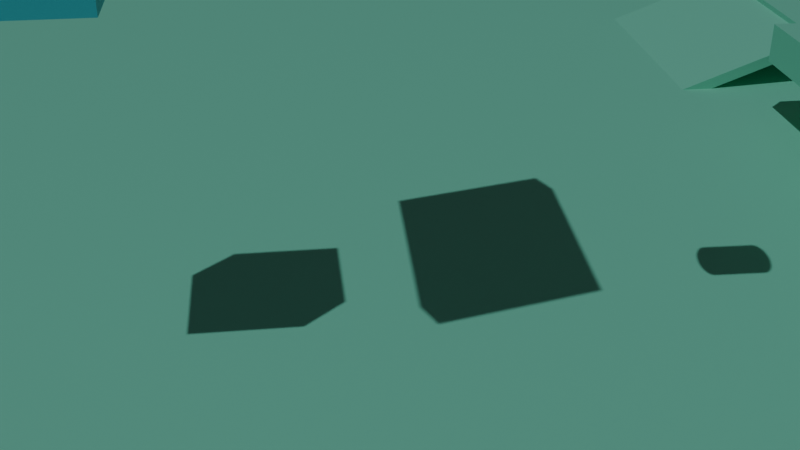 # Source: game_example.blend  (saved by Blender 4.2.67; exported with 4.5.12 LTS)
import bpy
from mathutils import Matrix  # noqa: F401  (used for matrix-valued properties, if any)

bpy.ops.wm.read_factory_settings(use_empty=True)
scene = bpy.context.scene
scene.name = 'World'
col_direct = bpy.data.collections.new('Direct')  # instanced only; not linked into the scene
col_with_empty = bpy.data.collections.new('With Empty')  # instanced only; not linked into the scene
col_wireframes = bpy.data.collections.new('Wireframes')  # instanced only; not linked into the scene
col_static = bpy.data.collections.new('static')  # instanced only; not linked into the scene

# ---- materials (node trees are filled in below, after node groups)
mat_material_003 = bpy.data.materials.new('Material.003')
mat_material_002 = bpy.data.materials.new('Material.002')
mat_material_001 = bpy.data.materials.new('Material.001')

# ---- material node trees
mat_material_003.use_nodes = True; mat_material_003.node_tree.nodes.clear()
_N = mat_material_003.node_tree.nodes; _L = mat_material_003.node_tree.links
n0 = _N.new('ShaderNodeBsdfPrincipled'); n0.name = 'Principled BSDF'; n0.location = (10, 300)
n0.inputs[0].default_value = (0.07932, 0.6339, 0.8, 1.0)
n1 = _N.new('ShaderNodeOutputMaterial'); n1.name = 'Material Output'; n1.location = (300, 300)
_L.new(n0.outputs[0], n1.inputs[0])
n1.is_active_output = True
mat_material_002.use_nodes = True; mat_material_002.node_tree.nodes.clear()
_N = mat_material_002.node_tree.nodes; _L = mat_material_002.node_tree.links
n0 = _N.new('ShaderNodeBsdfPrincipled'); n0.name = 'Principled BSDF'; n0.location = (10, 300)
n0.inputs[0].default_value = (0.8001, 0.0, 0.07449, 1.0)
n1 = _N.new('ShaderNodeOutputMaterial'); n1.name = 'Material Output'; n1.location = (300, 300)
_L.new(n0.outputs[0], n1.inputs[0])
n1.is_active_output = True
mat_material_001.use_nodes = True; mat_material_001.node_tree.nodes.clear()
_N = mat_material_001.node_tree.nodes; _L = mat_material_001.node_tree.links
n0 = _N.new('ShaderNodeBsdfPrincipled'); n0.name = 'Principled BSDF'; n0.location = (10, 300)
n0.inputs[0].default_value = (0.2229, 0.8024, 0.5999, 1.0)
n1 = _N.new('ShaderNodeOutputMaterial'); n1.name = 'Material Output'; n1.location = (300, 300)
_L.new(n0.outputs[0], n1.inputs[0])
n1.is_active_output = True

# ---- world
world_world = bpy.data.worlds.new('World'); scene.world = world_world
world_world.use_nodes = True; world_world.node_tree.nodes.clear()
_N = world_world.node_tree.nodes; _L = world_world.node_tree.links
n0 = _N.new('ShaderNodeOutputWorld'); n0.name = 'World Output'; n0.location = (300, 300)
n1 = _N.new('ShaderNodeBackground'); n1.name = 'Background'; n1.location = (10, 300)
n1.inputs[0].default_value = (0.05088, 0.05088, 0.05088, 1.0)
_L.new(n1.outputs[0], n0.inputs[0])
n0.is_active_output = True
world_world.color = (0.05088, 0.05088, 0.05088)
world_world.sun_shadow_jitter_overblur = 0.0

# ---- cameras
cam_camera = bpy.data.cameras.new('Camera')

# ---- lights
light_sun = bpy.data.lights.new('Sun', 'SUN')
light_sun.energy = 1.0

# ---- meshes
me_cube = bpy.data.meshes.new('Cube')
me_cube.from_pydata([(-1.0, -1.0, -1.0), (-1.0, -1.0, 1.0), (-1.0, 1.0, -1.0), (-1.0, 1.0, 1.0), (1.0, -1.0, -1.0), (1.0, -1.0, 1.0), (1.0, 1.0, -1.0), (1.0, 1.0, 1.0)], [], [(0, 1, 3, 2), (2, 3, 7, 6), (6, 7, 5, 4), (4, 5, 1, 0), (2, 6, 4, 0), (7, 3, 1, 5)])
_uv = me_cube.uv_layers.new(name='UVMap')
_uv.uv.foreach_set('vector', [0.375, 0.0, 0.625, 0.0, 0.625, 0.25, 0.375, 0.25, 0.375, 0.25, 0.625, 0.25, 0.625, 0.5, 0.375, 0.5, 0.375, 0.5, 0.625, 0.5, 0.625, 0.75, 0.375, 0.75, 0.375, 0.75, 0.625, 0.75, 0.625, 1.0, 0.375, 1.0, 0.125, 0.5, 0.375, 0.5, 0.375, 0.75, 0.125, 0.75, 0.625, 0.5, 0.875, 0.5, 0.875, 0.75, 0.625, 0.75])
me_cube.materials.append(mat_material_003)
me_cube.update()
me_cube_003 = bpy.data.meshes.new('Cube.003')
me_cube_003.from_pydata([(-1.0, -1.0, -1.0), (-1.0, -1.0, 1.0), (-1.0, 1.0, -1.0), (-1.0, 1.0, 1.0), (1.0, -1.0, -1.0), (1.0, -1.0, 1.0), (1.0, 1.0, -1.0), (1.0, 1.0, 1.0)], [], [(0, 1, 3, 2), (2, 3, 7, 6), (6, 7, 5, 4), (4, 5, 1, 0), (2, 6, 4, 0), (7, 3, 1, 5)])
_uv = me_cube_003.uv_layers.new(name='UVMap')
_uv.uv.foreach_set('vector', [0.375, 0.0, 0.625, 0.0, 0.625, 0.25, 0.375, 0.25, 0.375, 0.25, 0.625, 0.25, 0.625, 0.5, 0.375, 0.5, 0.375, 0.5, 0.625, 0.5, 0.625, 0.75, 0.375, 0.75, 0.375, 0.75, 0.625, 0.75, 0.625, 1.0, 0.375, 1.0, 0.125, 0.5, 0.375, 0.5, 0.375, 0.75, 0.125, 0.75, 0.625, 0.5, 0.875, 0.5, 0.875, 0.75, 0.625, 0.75])
me_cube_003.update()
me_cylinder = bpy.data.meshes.new('Cylinder')
me_cylinder.from_pydata([(0.0, 0.5, -0.5), (0.0, 0.5, 0.5), (0.09755, 0.4904, -0.5), (0.09755, 0.4904, 0.5), (0.1913, 0.4619, -0.5), (0.1913, 0.4619, 0.5), (0.2778, 0.4157, -0.5), (0.2778, 0.4157, 0.5), (0.3536, 0.3536, -0.5), (0.3536, 0.3536, 0.5), (0.4157, 0.2778, -0.5), (0.4157, 0.2778, 0.5), (0.4619, 0.1913, -0.5), (0.4619, 0.1913, 0.5), (0.4904, 0.09755, -0.5), (0.4904, 0.09755, 0.5), (0.5, 0.0, -0.5), (0.5, 0.0, 0.5), (0.4904, -0.09755, -0.5), (0.4904, -0.09755, 0.5), (0.4619, -0.1913, -0.5), (0.4619, -0.1913, 0.5), (0.4157, -0.2778, -0.5), (0.4157, -0.2778, 0.5), (0.3536, -0.3536, -0.5), (0.3536, -0.3536, 0.5), (0.2778, -0.4157, -0.5), (0.2778, -0.4157, 0.5), (0.1913, -0.4619, -0.5), (0.1913, -0.4619, 0.5), (0.09755, -0.4904, -0.5), (0.09755, -0.4904, 0.5), (0.0, -0.5, -0.5), (0.0, -0.5, 0.5), (-0.09755, -0.4904, -0.5), (-0.09755, -0.4904, 0.5), (-0.1913, -0.4619, -0.5), (-0.1913, -0.4619, 0.5), (-0.2778, -0.4157, -0.5), (-0.2778, -0.4157, 0.5), (-0.3536, -0.3536, -0.5), (-0.3536, -0.3536, 0.5), (-0.4157, -0.2778, -0.5), (-0.4157, -0.2778, 0.5), (-0.4619, -0.1913, -0.5), (-0.4619, -0.1913, 0.5), (-0.4904, -0.09755, -0.5), (-0.4904, -0.09755, 0.5), (-0.5, 0.0, -0.5), (-0.5, 0.0, 0.5), (-0.4904, 0.09755, -0.5), (-0.4904, 0.09755, 0.5), (-0.4619, 0.1913, -0.5), (-0.4619, 0.1913, 0.5), (-0.4157, 0.2778, -0.5), (-0.4157, 0.2778, 0.5), (-0.3536, 0.3536, -0.5), (-0.3536, 0.3536, 0.5), (-0.2778, 0.4157, -0.5), (-0.2778, 0.4157, 0.5), (-0.1913, 0.4619, -0.5), (-0.1913, 0.4619, 0.5), (-0.09755, 0.4904, -0.5), (-0.09755, 0.4904, 0.5)], [(0, 2), (3, 1), (0, 1), (3, 2), (2, 4), (5, 3), (5, 4), (4, 6), (7, 5), (7, 6), (6, 8), (9, 7), (9, 8), (8, 10), (11, 9), (11, 10), (10, 12), (13, 11), (13, 12), (12, 14), (15, 13), (15, 14), (14, 16), (17, 15), (17, 16), (16, 18), (19, 17), (19, 18), (18, 20), (21, 19), (21, 20), (20, 22), (23, 21), (23, 22), (22, 24), (25, 23), (25, 24), (24, 26), (27, 25), (27, 26), (26, 28), (29, 27), (29, 28), (28, 30), (31, 29), (31, 30), (30, 32), (33, 31), (33, 32), (32, 34), (35, 33), (35, 34), (34, 36), (37, 35), (37, 36), (36, 38), (39, 37), (39, 38), (38, 40), (41, 39), (41, 40), (40, 42), (43, 41), (43, 42), (42, 44), (45, 43), (45, 44), (44, 46), (47, 45), (47, 46), (46, 48), (49, 47), (49, 48), (48, 50), (51, 49), (51, 50), (50, 52), (53, 51), (53, 52), (52, 54), (55, 53), (55, 54), (54, 56), (57, 55), (57, 56), (56, 58), (59, 57), (59, 58), (58, 60), (61, 59), (61, 60), (60, 62), (63, 61), (63, 62), (62, 0), (1, 63)], [])
_uv = me_cylinder.uv_layers.new(name='UVMap')
_uv.uv.foreach_set('vector', [])
me_cylinder.update()
me_cylinder_001 = bpy.data.meshes.new('Cylinder.001')
me_cylinder_001.from_pydata([(0.0, 0.5, -0.5), (0.0, 0.5, 0.5), (0.09755, 0.4904, -0.5), (0.09755, 0.4904, 0.5), (0.1913, 0.4619, -0.5), (0.1913, 0.4619, 0.5), (0.2778, 0.4157, -0.5), (0.2778, 0.4157, 0.5), (0.3536, 0.3536, -0.5), (0.3536, 0.3536, 0.5), (0.4157, 0.2778, -0.5), (0.4157, 0.2778, 0.5), (0.4619, 0.1913, -0.5), (0.4619, 0.1913, 0.5), (0.4904, 0.09755, -0.5), (0.4904, 0.09755, 0.5), (0.5, 0.0, -0.5), (0.5, 0.0, 0.5), (0.4904, -0.09755, -0.5), (0.4904, -0.09755, 0.5), (0.4619, -0.1913, -0.5), (0.4619, -0.1913, 0.5), (0.4157, -0.2778, -0.5), (0.4157, -0.2778, 0.5), (0.3536, -0.3536, -0.5), (0.3536, -0.3536, 0.5), (0.2778, -0.4157, -0.5), (0.2778, -0.4157, 0.5), (0.1913, -0.4619, -0.5), (0.1913, -0.4619, 0.5), (0.09755, -0.4904, -0.5), (0.09755, -0.4904, 0.5), (0.0, -0.5, -0.5), (0.0, -0.5, 0.5), (-0.09755, -0.4904, -0.5), (-0.09755, -0.4904, 0.5), (-0.1913, -0.4619, -0.5), (-0.1913, -0.4619, 0.5), (-0.2778, -0.4157, -0.5), (-0.2778, -0.4157, 0.5), (-0.3536, -0.3536, -0.5), (-0.3536, -0.3536, 0.5), (-0.4157, -0.2778, -0.5), (-0.4157, -0.2778, 0.5), (-0.4619, -0.1913, -0.5), (-0.4619, -0.1913, 0.5), (-0.4904, -0.09755, -0.5), (-0.4904, -0.09755, 0.5), (-0.5, 0.0, -0.5), (-0.5, 0.0, 0.5), (-0.4904, 0.09755, -0.5), (-0.4904, 0.09755, 0.5), (-0.4619, 0.1913, -0.5), (-0.4619, 0.1913, 0.5), (-0.4157, 0.2778, -0.5), (-0.4157, 0.2778, 0.5), (-0.3536, 0.3536, -0.5), (-0.3536, 0.3536, 0.5), (-0.2778, 0.4157, -0.5), (-0.2778, 0.4157, 0.5), (-0.1913, 0.4619, -0.5), (-0.1913, 0.4619, 0.5), (-0.09755, 0.4904, -0.5), (-0.09755, 0.4904, 0.5)], [], [(0, 1, 3, 2), (2, 3, 5, 4), (4, 5, 7, 6), (6, 7, 9, 8), (8, 9, 11, 10), (10, 11, 13, 12), (12, 13, 15, 14), (14, 15, 17, 16), (16, 17, 19, 18), (18, 19, 21, 20), (20, 21, 23, 22), (22, 23, 25, 24), (24, 25, 27, 26), (26, 27, 29, 28), (28, 29, 31, 30), (30, 31, 33, 32), (32, 33, 35, 34), (34, 35, 37, 36), (36, 37, 39, 38), (38, 39, 41, 40), (40, 41, 43, 42), (42, 43, 45, 44), (44, 45, 47, 46), (46, 47, 49, 48), (48, 49, 51, 50), (50, 51, 53, 52), (52, 53, 55, 54), (54, 55, 57, 56), (56, 57, 59, 58), (58, 59, 61, 60), (3, 1, 63, 61, 59, 57, 55, 53, 51, 49, 47, 45, 43, 41, 39, 37, 35, 33, 31, 29, 27, 25, 23, 21, 19, 17, 15, 13, 11, 9, 7, 5), (60, 61, 63, 62), (62, 63, 1, 0), (0, 2, 4, 6, 8, 10, 12, 14, 16, 18, 20, 22, 24, 26, 28, 30, 32, 34, 36, 38, 40, 42, 44, 46, 48, 50, 52, 54, 56, 58, 60, 62)])
_uv = me_cylinder_001.uv_layers.new(name='UVMap')
_uv.uv.foreach_set('vector', [1.0, 0.5, 1.0, 1.0, 0.9688, 1.0, 0.9688, 0.5, 0.9688, 0.5, 0.9688, 1.0, 0.9375, 1.0, 0.9375, 0.5, 0.9375, 0.5, 0.9375, 1.0, 0.9062, 1.0, 0.9062, 0.5, 0.9062, 0.5, 0.9062, 1.0, 0.875, 1.0, 0.875, 0.5, 0.875, 0.5, 0.875, 1.0, 0.8438, 1.0, 0.8438, 0.5, 0.8438, 0.5, 0.8438, 1.0, 0.8125, 1.0, 0.8125, 0.5, 0.8125, 0.5, 0.8125, 1.0, 0.7812, 1.0, 0.7812, 0.5, 0.7812, 0.5, 0.7812, 1.0, 0.75, 1.0, 0.75, 0.5, 0.75, 0.5, 0.75, 1.0, 0.7188, 1.0, 0.7188, 0.5, 0.7188, 0.5, 0.7188, 1.0, 0.6875, 1.0, 0.6875, 0.5, 0.6875, 0.5, 0.6875, 1.0, 0.6562, 1.0, 0.6562, 0.5, 0.6562, 0.5, 0.6562, 1.0, 0.625, 1.0, 0.625, 0.5, 0.625, 0.5, 0.625, 1.0, 0.5938, 1.0, 0.5938, 0.5, 0.5938, 0.5, 0.5938, 1.0, 0.5625, 1.0, 0.5625, 0.5, 0.5625, 0.5, 0.5625, 1.0, 0.5312, 1.0, 0.5312, 0.5, 0.5312, 0.5, 0.5312, 1.0, 0.5, 1.0, 0.5, 0.5, 0.5, 0.5, 0.5, 1.0, 0.4688, 1.0, 0.4688, 0.5, 0.4688, 0.5, 0.4688, 1.0, 0.4375, 1.0, 0.4375, 0.5, 0.4375, 0.5, 0.4375, 1.0, 0.4062, 1.0, 0.4062, 0.5, 0.4062, 0.5, 0.4062, 1.0, 0.375, 1.0, 0.375, 0.5, 0.375, 0.5, 0.375, 1.0, 0.3438, 1.0, 0.3438, 0.5, 0.3438, 0.5, 0.3438, 1.0, 0.3125, 1.0, 0.3125, 0.5, 0.3125, 0.5, 0.3125, 1.0, 0.2812, 1.0, 0.2812, 0.5, 0.2812, 0.5, 0.2812, 1.0, 0.25, 1.0, 0.25, 0.5, 0.25, 0.5, 0.25, 1.0, 0.2188, 1.0, 0.2188, 0.5, 0.2188, 0.5, 0.2188, 1.0, 0.1875, 1.0, 0.1875, 0.5, 0.1875, 0.5, 0.1875, 1.0, 0.1562, 1.0, 0.1562, 0.5, 0.1562, 0.5, 0.1562, 1.0, 0.125, 1.0, 0.125, 0.5, 0.125, 0.5, 0.125, 1.0, 0.09375, 1.0, 0.09375, 0.5, 0.09375, 0.5, 0.09375, 1.0, 0.0625, 1.0, 0.0625, 0.5, 0.2968, 0.4854, 0.25, 0.49, 0.2032, 0.4854, 0.1582, 0.4717, 0.1167, 0.4496, 0.08029, 0.4197, 0.05045, 0.3833, 0.02827, 0.3418, 0.01461, 0.2968, 0.01, 0.25, 0.01461, 0.2032, 0.02827, 0.1582, 0.05045, 0.1167, 0.08029, 0.08029, 0.1167, 0.05045, 0.1582, 0.02827, 0.2032, 0.01461, 0.25, 0.01, 0.2968, 0.01461, 0.3418, 0.02827, 0.3833, 0.05045, 0.4197, 0.08029, 0.4496, 0.1167, 0.4717, 0.1582, 0.4854, 0.2032, 0.49, 0.25, 0.4854, 0.2968, 0.4717, 0.3418, 0.4496, 0.3833, 0.4197, 0.4197, 0.3833, 0.4496, 0.3418, 0.4717, 0.0625, 0.5, 0.0625, 1.0, 0.03125, 1.0, 0.03125, 0.5, 0.03125, 0.5, 0.03125, 1.0, 0.0, 1.0, 0.0, 0.5, 0.75, 0.49, 0.7968, 0.4854, 0.8418, 0.4717, 0.8833, 0.4496, 0.9197, 0.4197, 0.9496, 0.3833, 0.9717, 0.3418, 0.9854, 0.2968, 0.99, 0.25, 0.9854, 0.2032, 0.9717, 0.1582, 0.9496, 0.1167, 0.9197, 0.08029, 0.8833, 0.05045, 0.8418, 0.02827, 0.7968, 0.01461, 0.75, 0.01, 0.7032, 0.01461, 0.6582, 0.02827, 0.6167, 0.05045, 0.5803, 0.08029, 0.5504, 0.1167, 0.5283, 0.1582, 0.5146, 0.2032, 0.51, 0.25, 0.5146, 0.2968, 0.5283, 0.3418, 0.5504, 0.3833, 0.5803, 0.4197, 0.6167, 0.4496, 0.6582, 0.4717, 0.7032, 0.4854])
me_cylinder_001.materials.append(mat_material_002)
me_cylinder_001.update()
me_cube_007 = bpy.data.meshes.new('Cube.007')
me_cube_007.from_pydata([(-1.0, -1.0, -1.0), (-1.0, -1.0, 1.0), (-1.0, 1.0, -1.0), (-1.0, 1.0, 1.0), (1.0, -1.0, -1.0), (1.0, -1.0, 1.0), (1.0, 1.0, -1.0), (1.0, 1.0, 1.0)], [], [(0, 1, 3, 2), (2, 3, 7, 6), (6, 7, 5, 4), (4, 5, 1, 0), (2, 6, 4, 0), (7, 3, 1, 5)])
_uv = me_cube_007.uv_layers.new(name='UVMap')
_uv.uv.foreach_set('vector', [0.375, 0.0, 0.625, 0.0, 0.625, 0.25, 0.375, 0.25, 0.375, 0.25, 0.625, 0.25, 0.625, 0.5, 0.375, 0.5, 0.375, 0.5, 0.625, 0.5, 0.625, 0.75, 0.375, 0.75, 0.375, 0.75, 0.625, 0.75, 0.625, 1.0, 0.375, 1.0, 0.125, 0.5, 0.375, 0.5, 0.375, 0.75, 0.125, 0.75, 0.625, 0.5, 0.875, 0.5, 0.875, 0.75, 0.625, 0.75])
me_cube_007.materials.append(mat_material_001)
me_cube_007.update()

# ---- objects
ob_sun = bpy.data.objects.new('Sun', light_sun)
ob_direct = bpy.data.objects.new('Direct', None)
ob_with_empty = bpy.data.objects.new('With Empty', None)
ob_wireframes = bpy.data.objects.new('Wireframes', None)
ob_static = bpy.data.objects.new('static', None)
ob_camera = bpy.data.objects.new('Camera', cam_camera)
ob_static_004 = bpy.data.objects.new('static.004', None)
ob_static_001 = bpy.data.objects.new('static.001', None)
ob_static_002 = bpy.data.objects.new('static.002', None)
ob_static_003 = bpy.data.objects.new('static.003', None)
ob_cube = bpy.data.objects.new('Cube', me_cube)
ob_board = bpy.data.objects.new('Board', me_cube_003)
ob_empty = bpy.data.objects.new('Empty', None)
ob_cylinder = bpy.data.objects.new('Cylinder', me_cylinder)
ob_cylinder_001 = bpy.data.objects.new('Cylinder.001', me_cylinder_001)
ob_empty_001 = bpy.data.objects.new('Empty.001', None)
ob_ground = bpy.data.objects.new('Ground', me_cube_007)

# ---- transforms, parenting, visibility, modifiers, constraints
ob_sun.location = (0.0, 0.0, 0.0)
ob_sun.rotation_euler = (0.3491, 0.3491, 0.0)
ob_direct.location = (0.0, -3.142, 7.508)
ob_direct.instance_type = 'COLLECTION'
ob_with_empty.location = (0.0, 0.0, 10.86)
ob_with_empty.rotation_euler = (-0.9491, -0.2896, -0.1423)
ob_with_empty.instance_type = 'COLLECTION'
ob_wireframes.location = (0.0, 5.767, 7.459)
ob_wireframes.rotation_euler = (-1.653, -0.0, 0.0)
ob_wireframes.instance_type = 'COLLECTION'
ob_static.location = (0.0, 0.0, 0.0)
ob_static.scale = (2.759, 2.376, 1.0)
ob_static.instance_type = 'COLLECTION'
ob_camera.location = (14.96, 0.0, 10.75)
ob_camera.rotation_euler = (1.084, -4.619e-06, 1.45)
ob_static_004.location = (-4.072, 16.7, 2.095)
ob_static_004.scale = (0.5456, 0.4698, 2.328)
ob_static_004.instance_type = 'COLLECTION'
ob_static_001.location = (-14.58, 16.7, 1.33)
ob_static_001.scale = (0.3091, 0.2662, 1.319)
ob_static_001.instance_type = 'COLLECTION'
ob_static_002.location = (-14.58, 12.46, 0.7106)
ob_static_002.rotation_euler = (0.3604, 6.726e-18, 1.019e-19)
ob_static_002.scale = (0.3091, 0.1903, 0.7054)
ob_static_002.instance_type = 'COLLECTION'
ob_static_003.location = (7.007, 16.7, 3.496)
ob_static_003.scale = (0.5456, 0.4698, 2.328)
ob_static_003.instance_type = 'COLLECTION'
ob_cube.location = (0.0, 0.0, 0.0)
ob_board.location = (0.0, 0.0, 0.0)
ob_board.scale = (2.5, 0.5, 1.5)
ob_empty.parent = ob_board
ob_empty.matrix_parent_inverse = Matrix(((0.4, -0.0, 0.0, -0.0), (-0.0, 2.0, -0.0, 0.0), (0.0, -0.0, 0.6667, -0.0), (-0.0, 0.0, -0.0, 1.0)))
ob_empty.location = (0.0, 0.0, 0.0)
ob_empty.scale = (5.0, 1.0, 3.0)
ob_empty.empty_display_type = 'CUBE'
ob_empty.empty_display_size = 0.5
ob_cylinder.parent = ob_cylinder_001
ob_cylinder.location = (0.0, 0.0, 0.0)
ob_cylinder_001.location = (0.0, 0.0, 0.0)
ob_empty_001.parent = ob_ground
ob_empty_001.matrix_parent_inverse = Matrix(((0.4, -0.0, 0.0, -0.0), (-0.0, 2.0, -0.0, 0.0), (0.0, -0.0, 0.6667, -0.0), (-0.0, 0.0, -0.0, 1.0)))
ob_empty_001.location = (0.0, 0.0, 0.0)
ob_empty_001.scale = (5.0, 1.0, 3.0)
ob_empty_001.empty_display_type = 'CUBE'
ob_empty_001.empty_display_size = 0.5
ob_ground.location = (0.0, 0.0, 0.0)
ob_ground.scale = (10.0, 10.0, 0.2)
ob_direct.instance_collection = col_direct
ob_with_empty.instance_collection = col_with_empty
ob_wireframes.instance_collection = col_wireframes
ob_static.instance_collection = col_static
ob_static_004.instance_collection = col_static
ob_static_001.instance_collection = col_static
ob_static_002.instance_collection = col_static
ob_static_003.instance_collection = col_static

# ---- collection membership
scene.collection.objects.link(ob_sun)
scene.collection.objects.link(ob_direct)
scene.collection.objects.link(ob_with_empty)
scene.collection.objects.link(ob_wireframes)
scene.collection.objects.link(ob_static)
scene.collection.objects.link(ob_camera)
scene.collection.objects.link(ob_static_004)
scene.collection.objects.link(ob_static_001)
scene.collection.objects.link(ob_static_002)
scene.collection.objects.link(ob_static_003)
col_direct.objects.link(ob_cube)
col_with_empty.objects.link(ob_board)
col_with_empty.objects.link(ob_empty)
col_wireframes.objects.link(ob_cylinder)
col_wireframes.objects.link(ob_cylinder_001)
col_static.objects.link(ob_empty_001)
col_static.objects.link(ob_ground)

# ---- scene / render settings (as saved in the file)
scene.camera = ob_camera
scene.frame_start = 1; scene.frame_end = 250; scene.frame_set(1)
scene.render.engine = 'BLENDER_EEVEE_NEXT'
bpy.context.view_layer.update()
